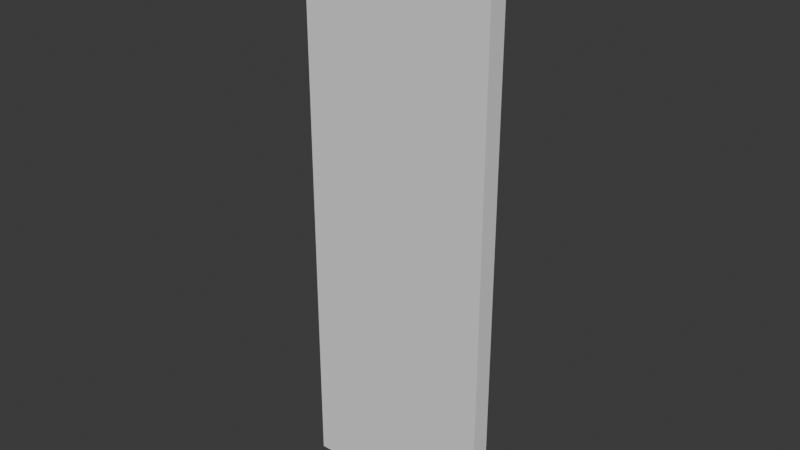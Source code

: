 # Source: Parede_modular_1m.blend  (saved by Blender 4.1.24; exported with 4.5.12 LTS)
import bpy
from mathutils import Matrix  # noqa: F401  (used for matrix-valued properties, if any)

bpy.ops.wm.read_factory_settings(use_empty=True)
scene = bpy.context.scene
scene.name = 'Scene'

# ---- collections
col_modular_walls = bpy.data.collections.new('Modular_Walls'); scene.collection.children.link(col_modular_walls)

# ---- world
world_world = bpy.data.worlds.new('World'); scene.world = world_world
world_world.use_nodes = True; world_world.node_tree.nodes.clear()
_N = world_world.node_tree.nodes; _L = world_world.node_tree.links
n0 = _N.new('ShaderNodeOutputWorld'); n0.name = 'World Output'; n0.location = (300, 300)
n1 = _N.new('ShaderNodeBackground'); n1.name = 'Background'; n1.location = (10, 300)
n1.inputs[0].default_value = (0.05088, 0.05088, 0.05088, 1.0)
_L.new(n1.outputs[0], n0.inputs[0])
n0.is_active_output = True
world_world.color = (0.05088, 0.05088, 0.05088)
world_world.use_sun_shadow = False
world_world.sun_shadow_jitter_overblur = 0.0

# ---- meshes
me_cube_002 = bpy.data.meshes.new('Cube.002')
me_cube_002.from_pydata([(0.0, 0.0, 0.0), (0.0, 0.0, 3.0), (0.0, 0.1, 0.0), (0.0, 0.1, 3.0), (1.0, 0.0, 0.0), (1.0, 0.0, 3.0), (1.0, 0.1, 0.0), (1.0, 0.1, 3.0)], [], [(0, 1, 3, 2), (2, 3, 7, 6), (6, 7, 5, 4), (4, 5, 1, 0), (2, 6, 4, 0), (7, 3, 1, 5)])
_uv = me_cube_002.uv_layers.new(name='UVMap')
_uv.uv.foreach_set('vector', [0.375, 0.0, 0.625, 0.0, 0.625, 0.25, 0.375, 0.25, 0.375, 0.25, 0.625, 0.25, 0.625, 0.5, 0.375, 0.5, 0.375, 0.5, 0.625, 0.5, 0.625, 0.75, 0.375, 0.75, 0.375, 0.75, 0.625, 0.75, 0.625, 1.0, 0.375, 1.0, 0.125, 0.5, 0.375, 0.5, 0.375, 0.75, 0.125, 0.75, 0.625, 0.5, 0.875, 0.5, 0.875, 0.75, 0.625, 0.75])
me_cube_002.update()

# ---- objects
ob_parede_modular_1m = bpy.data.objects.new('Parede_modular_1m', me_cube_002)

# ---- transforms, parenting, visibility, modifiers, constraints
ob_parede_modular_1m.location = (0.0, 0.0, 0.0)

# ---- collection membership
col_modular_walls.objects.link(ob_parede_modular_1m)

# ---- scene / render settings (as saved in the file)
scene.frame_start = 1; scene.frame_end = 250; scene.frame_set(1)
scene.render.engine = 'BLENDER_EEVEE_NEXT'
scene.cycles.sampling_pattern = 'TABULATED_SOBOL'
scene.eevee.ray_tracing_options.trace_max_roughness = 0.0
bpy.context.view_layer.update()

# ---- added for rendering (the .blend has no active camera and no usable light): camera, sun
cam_auto = bpy.data.cameras.new('AutoCamera')
cam_auto.lens = 50.0
cam_auto.sensor_width = 36.0
cam_auto.clip_end = 1000.0
ob_auto_camera = bpy.data.objects.new('AutoCamera', cam_auto)
scene.collection.objects.link(ob_auto_camera)
ob_auto_camera.location = (3.42728, -3.46274, 3.84182)
ob_auto_camera.rotation_euler = (1.09748, -7.21219e-08, 0.694738)
scene.camera = ob_auto_camera
light_auto_sun = bpy.data.lights.new('AutoSun', 'SUN')
light_auto_sun.energy = 3.0
light_auto_sun.angle = 0.0523599
ob_auto_sun = bpy.data.objects.new('AutoSun', light_auto_sun)
scene.collection.objects.link(ob_auto_sun)
ob_auto_sun.rotation_euler = (0.872665, 0.174533, 0.523599)
bpy.context.view_layer.update()
